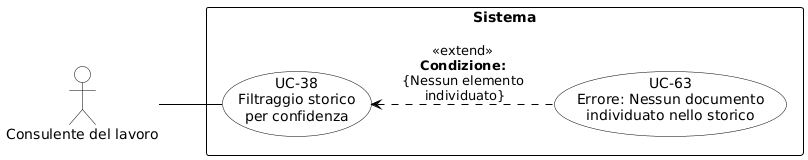

The diagram above was rendered by PlantUML. Its source (embedded in the PNG):
@startuml
skinparam shadowing false
skinparam defaultFontName Arial
left to right direction

skinparam usecase {
    BackgroundColor white
    BorderColor black
    ArrowColor black
}
skinparam actor {
    BackgroundColor white
    BorderColor black
}
skinparam rectangle {
    BorderColor black
    FontStyle bold
}

actor "Consulente del lavoro" as cdl

rectangle "Sistema" {
    usecase "UC-38\nFiltraggio storico\nper confidenza" as UC38
    usecase "UC-63\nErrore: Nessun documento\nindividuato nello storico" as UC63

    UC63 .up.> UC38 : «extend»\n<b>Condizione:</b>\n{Nessun elemento\n individuato}
}

cdl -- UC38
@enduml